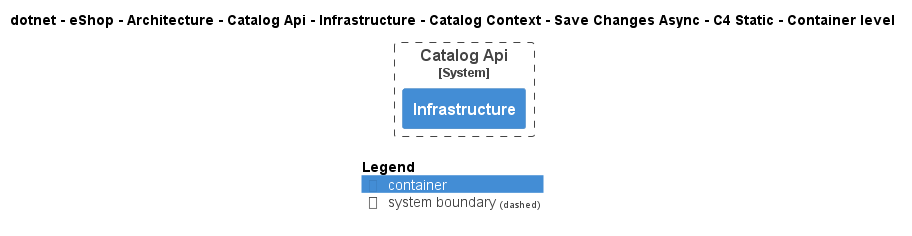

The diagram above was rendered by PlantUML. Its source (embedded in the PNG):
@startuml
!pragma layout smetana
!include ..\..\..\..\..\..\..\..\..\..\..\.c4s\C4_Container.puml

AddElementTag("c4interflow:lifecycle:new", $bgColor=green, $fontColor=#ffffff, $borderColor=green, $shadowing="False")
AddElementTag("c4interflow:lifecycle:changed", $bgColor=orange, $fontColor=#ffffff, $borderColor=orange, $shadowing="False")
AddElementTag("c4interflow:lifecycle:removed", $bgColor=red, $fontColor=#ffffff, $borderColor=red, $shadowing="False")

AddRelTag("c4interflow:lifecycle:new", $textColor=green, $lineColor=green)
AddRelTag("c4interflow:lifecycle:changed", $textColor=orange, $lineColor=orange)
AddRelTag("c4interflow:lifecycle:removed", $textColor=red, $lineColor=red)

SHOW_PERSON_PORTRAIT()
LAYOUT_TOP_DOWN()

skinparam linetype polyline

title dotnet - eShop - Architecture - Catalog Api - Infrastructure - Catalog Context - Save Changes Async - C4 Static - Container level


System_Boundary(dotnet.eShop.Architecture.SoftwareSystems.CatalogApi, "Catalog Api") {
    Container(dotnet.eShop.Architecture.SoftwareSystems.CatalogApi.Containers.Infrastructure, "Infrastructure", "", "")
}



SHOW_LEGEND()
@enduml